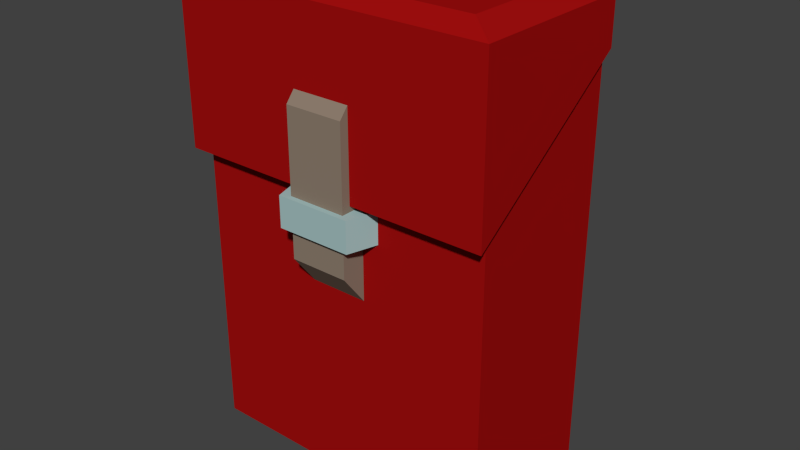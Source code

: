 # Source: trousse_de_soin2.blend  (saved by Blender 2.64.0; exported with 4.5.12 LTS)
import bpy
from mathutils import Matrix  # noqa: F401  (used for matrix-valued properties, if any)

bpy.ops.wm.read_factory_settings(use_empty=True)
scene = bpy.context.scene
scene.name = 'Scene'

# ---- collections
col_collection_1 = bpy.data.collections.new('Collection 1'); scene.collection.children.link(col_collection_1)

# ---- materials (node trees are filled in below, after node groups)
mat_camo = bpy.data.materials.new('camo')
mat_camo.alpha_threshold = 0.0
mat_camo.use_transparent_shadow = False
mat_camo.diffuse_color = (0.36, 0.0048, 0.0048, 1.0)
mat_camo.specular_color = (0.0, 0.0, 0.0)
mat_camo.roughness = 0.5
mat_camo.specular_intensity = 1.0
mat_camo.line_color = (0.0, 0.0, 0.0, 1.0)
mat_ribbon = bpy.data.materials.new('ribbon')
mat_ribbon.alpha_threshold = 0.0
mat_ribbon.use_transparent_shadow = False
mat_ribbon.diffuse_color = (0.27, 0.21, 0.16, 1.0)
mat_ribbon.specular_color = (0.0, 0.0, 0.0)
mat_ribbon.roughness = 0.5
mat_ribbon.specular_intensity = 1.0
mat_ribbon.line_color = (0.0, 0.0, 0.0, 1.0)
mat_steel = bpy.data.materials.new('steel')
mat_steel.alpha_threshold = 0.0
mat_steel.use_transparent_shadow = False
mat_steel.diffuse_color = (0.38, 0.54, 0.54, 1.0)
mat_steel.specular_color = (0.0, 0.0, 0.0)
mat_steel.roughness = 0.5
mat_steel.specular_intensity = 1.0
mat_steel.line_color = (0.0, 0.0, 0.0, 1.0)

# ---- material node trees

# ---- world
world_world = bpy.data.worlds.new('World'); scene.world = world_world
world_world.color = (0.05088, 0.05088, 0.05088)
world_world.use_sun_shadow = False
world_world.sun_shadow_jitter_overblur = 0.0
world_world.cycles.sampling_method = 'MANUAL'
world_world.cycles.sample_map_resolution = 256

# ---- meshes
me_camo = bpy.data.meshes.new('camo')
me_camo.from_pydata([(-1.612, -3.269, 1.878), (1.612, -3.269, 1.878), (-1.612, -0.0561, 1.878), (1.612, -0.0561, 1.878), (1.612, -3.269, 0.2648), (-1.612, -3.269, 0.2648), (1.612, 1.07, 0.2648), (-1.612, 1.07, 0.2648), (-1.673, -0.1692, 2.039), (1.685, -0.1692, 2.039), (-1.673, 1.545, 2.039), (1.685, 1.545, 2.039), (1.685, 1.07, 0.2648), (-1.673, 1.07, 0.2648), (1.685, 1.545, 0.2648), (-1.673, 1.545, 0.2648), (-1.467, 1.699, 1.933), (1.478, 1.699, 1.933), (1.478, 1.699, 0.3848), (-1.467, 1.699, 0.3848), (-1.368, -3.398, 1.756), (1.368, -3.398, 1.756), (1.368, -3.398, 0.387), (-1.368, -3.398, 0.387)], [], [(0, 1, 2), (1, 3, 2), (4, 5, 6), (5, 7, 6), (5, 0, 2), (2, 7, 5), (6, 1, 4), (6, 3, 1), (2, 6, 7), (2, 3, 6), (8, 9, 10), (9, 11, 10), (12, 13, 14), (13, 15, 14), (10, 13, 8), (10, 15, 13), (14, 9, 12), (14, 11, 9), (9, 13, 12), (9, 8, 13), (10, 11, 16), (11, 17, 16), (14, 15, 18), (15, 19, 18), (16, 15, 10), (16, 19, 15), (18, 11, 14), (18, 17, 11), (16, 18, 19), (16, 17, 18), (21, 0, 20), (1, 0, 21), (22, 23, 4), (23, 5, 4), (0, 23, 20), (0, 5, 23), (4, 21, 22), (4, 1, 21), (21, 23, 22), (21, 20, 23)])
_uv = me_camo.uv_layers.new(name='UVMap')
_uv.uv.foreach_set('vector', [1.0, 0.0, 0.0, 0.0, 0.0, 1.0, 1.0, 0.0, 0.0, 0.0, 0.0, 1.0, 1.0, 0.0, 0.0, 0.0, 0.0, 1.0, 1.0, 0.0, 0.0, 0.0, 0.0, 1.0, 0.0, 0.0, 1.0, 0.0, 0.0, 1.0, 0.0, 1.0, 0.0, 0.0, 1.0, 0.0, 0.0, 1.0, 0.0, 0.0, 1.0, 0.0, 0.0, 1.0, 0.0, 0.0, 1.0, 0.0, 0.0, 1.0, 0.0, 0.0, 1.0, 0.0, 0.0, 1.0, 0.0, 0.0, 1.0, 0.0, 1.0, 0.0, 0.0, 0.0, 0.0, 1.0, 1.0, 0.0, 0.0, 0.0, 0.0, 1.0, 1.0, 0.0, 0.0, 0.0, 0.0, 1.0, 1.0, 0.0, 0.0, 0.0, 0.0, 1.0, 0.0, 1.0, 0.0, 0.0, 1.0, 0.0, 0.0, 1.0, 0.0, 0.0, 1.0, 0.0, 0.0, 1.0, 0.0, 0.0, 1.0, 0.0, 0.0, 1.0, 0.0, 0.0, 1.0, 0.0, 0.0, 1.0, 0.0, 0.0, 1.0, 0.0, 0.0, 1.0, 0.0, 0.0, 1.0, 0.0, 1.0, 0.0, 0.0, 0.0, 0.0, 1.0, 1.0, 0.0, 0.0, 0.0, 0.0, 1.0, 1.0, 0.0, 0.0, 0.0, 0.0, 1.0, 1.0, 0.0, 0.0, 0.0, 0.0, 1.0, 0.0, 1.0, 0.0, 0.0, 1.0, 0.0, 0.0, 1.0, 0.0, 0.0, 1.0, 0.0, 0.0, 1.0, 0.0, 0.0, 1.0, 0.0, 0.0, 1.0, 0.0, 0.0, 1.0, 0.0, 0.0, 1.0, 0.0, 0.0, 1.0, 0.0, 0.0, 1.0, 0.0, 0.0, 1.0, 0.0, 0.0, 0.0, 0.0, 1.0, 1.0, 0.0, 0.0, 0.0, 0.0, 1.0, 1.0, 0.0, 1.0, 0.0, 0.0, 0.0, 0.0, 1.0, 1.0, 0.0, 0.0, 0.0, 0.0, 1.0, 0.0, 1.0, 0.0, 0.0, 1.0, 0.0, 0.0, 1.0, 0.0, 0.0, 1.0, 0.0, 0.0, 1.0, 0.0, 0.0, 1.0, 0.0, 0.0, 1.0, 0.0, 0.0, 1.0, 0.0, 0.0, 1.0, 0.0, 0.0, 1.0, 0.0, 0.0, 1.0, 0.0, 0.0, 1.0, 0.0])
me_camo.materials.append(mat_camo)
me_camo.use_remesh_preserve_volume = False
me_camo.use_remesh_preserve_attributes = False
me_camo.use_mirror_vertex_groups = False
me_camo.update()
me_ribbon = bpy.data.meshes.new('ribbon')
me_ribbon.from_pydata([(-0.3073, -0.8559, 2.131), (0.3035, -0.8559, 2.131), (-0.3073, 0.6323, 2.131), (0.3035, 0.6323, 2.131), (0.3035, -1.181, 1.878), (-0.3073, -1.181, 1.878), (0.3035, 0.9387, 1.878), (-0.3073, 0.9387, 1.878), (-0.6455, 0.7524, -0.1602), (0.6417, -0.7262, -0.1602), (-0.6455, -0.7262, -0.1602), (0.6417, 0.7524, -0.1602), (-0.6455, -1.052, 0.2648), (-0.6455, 1.059, 0.2648), (0.6417, -1.052, 0.2648), (0.6417, 1.059, 0.2648)], [], [(0, 1, 2), (1, 3, 2), (4, 5, 6), (5, 7, 6), (5, 0, 2), (2, 7, 5), (6, 1, 4), (6, 3, 1), (2, 6, 7), (2, 3, 6), (1, 5, 4), (1, 0, 5), (8, 9, 10), (8, 11, 9), (10, 12, 8), (12, 13, 8), (14, 9, 15), (9, 11, 15), (13, 15, 8), (15, 11, 8), (14, 12, 9), (12, 10, 9)])
_uv = me_ribbon.uv_layers.new(name='UVMap')
_uv.uv.foreach_set('vector', [1.0, 0.0, 0.0, 0.0, 0.0, 1.0, 1.0, 0.0, 0.0, 0.0, 0.0, 1.0, 1.0, 0.0, 0.0, 0.0, 0.0, 1.0, 1.0, 0.0, 0.0, 0.0, 0.0, 1.0, 0.0, 0.0, 1.0, 0.0, 0.0, 1.0, 0.0, 1.0, 0.0, 0.0, 1.0, 0.0, 0.0, 1.0, 0.0, 0.0, 1.0, 0.0, 0.0, 1.0, 0.0, 0.0, 1.0, 0.0, 0.0, 1.0, 0.0, 0.0, 1.0, 0.0, 0.0, 1.0, 0.0, 0.0, 1.0, 0.0, 0.0, 1.0, 0.0, 0.0, 1.0, 0.0, 0.0, 1.0, 0.0, 0.0, 1.0, 0.0, 0.0, 1.0, 0.0, 0.0, 1.0, 0.0, 0.0, 1.0, 0.0, 0.0, 1.0, 0.0, 1.0, 0.0, 0.0, 0.0, 0.0, 1.0, 1.0, 0.0, 0.0, 0.0, 0.0, 1.0, 1.0, 0.0, 0.0, 0.0, 0.0, 1.0, 1.0, 0.0, 0.0, 0.0, 0.0, 1.0, 1.0, 0.0, 0.0, 0.0, 0.0, 1.0, 1.0, 0.0, 0.0, 0.0, 0.0, 1.0, 1.0, 0.0, 0.0, 0.0, 0.0, 1.0, 1.0, 0.0, 0.0, 0.0, 0.0, 1.0])
me_ribbon.materials.append(mat_ribbon)
me_ribbon.use_remesh_preserve_volume = False
me_ribbon.use_remesh_preserve_attributes = False
me_ribbon.use_mirror_vertex_groups = False
me_ribbon.update()
me_steel = bpy.data.meshes.new('steel')
me_steel.from_pydata([(-0.3993, -0.5488, 2.186), (0.3876, -0.5488, 2.186), (-0.3993, -0.2254, 2.186), (0.3876, -0.2254, 2.186), (-0.4909, -0.5488, 1.878), (-0.4909, -0.2254, 1.878), (0.4793, -0.2254, 1.878), (0.4793, -0.5488, 1.878)], [], [(0, 1, 2), (1, 3, 2), (4, 0, 2), (2, 5, 4), (6, 1, 7), (6, 3, 1), (2, 6, 5), (2, 3, 6), (1, 4, 7), (1, 0, 4)])
_uv = me_steel.uv_layers.new(name='UVMap')
_uv.uv.foreach_set('vector', [1.0, 0.0, 0.0, 0.0, 0.0, 1.0, 1.0, 0.0, 0.0, 0.0, 0.0, 1.0, 0.0, 0.0, 1.0, 0.0, 0.0, 1.0, 0.0, 1.0, 0.0, 0.0, 1.0, 0.0, 0.0, 1.0, 0.0, 0.0, 1.0, 0.0, 0.0, 1.0, 0.0, 0.0, 1.0, 0.0, 0.0, 1.0, 0.0, 0.0, 1.0, 0.0, 0.0, 1.0, 0.0, 0.0, 1.0, 0.0, 0.0, 1.0, 0.0, 0.0, 1.0, 0.0, 0.0, 1.0, 0.0, 0.0, 1.0, 0.0])
me_steel.materials.append(mat_steel)
me_steel.use_remesh_preserve_volume = False
me_steel.use_remesh_preserve_attributes = False
me_steel.use_mirror_vertex_groups = False
me_steel.update()

# ---- objects
ob_camo = bpy.data.objects.new('camo', me_camo)
ob_ribbon = bpy.data.objects.new('ribbon', me_ribbon)
ob_steel = bpy.data.objects.new('steel', me_steel)

# ---- transforms, parenting, visibility, modifiers, constraints
ob_camo.location = (0.0, 0.0, 0.0)
ob_camo.rotation_euler = (1.571, -0.0, 0.0)
ob_camo.scale = (5.0, 5.0, 5.0)
ob_camo.lineart.crease_threshold = 0.0
ob_ribbon.parent = ob_camo
ob_ribbon.matrix_parent_inverse = Matrix(((1.0, 0.0, 0.0, 0.0), (0.0, -1.629e-07, 1.0, 0.0), (0.0, -1.0, -1.629e-07, 0.0), (0.0, 0.0, 0.0, 1.0)))
ob_ribbon.location = (0.0, 0.0, 0.0)
ob_ribbon.rotation_euler = (1.571, -0.0, 0.0)
ob_ribbon.lineart.crease_threshold = 0.0
ob_steel.parent = ob_camo
ob_steel.matrix_parent_inverse = Matrix(((1.0, 0.0, 0.0, 0.0), (0.0, -1.629e-07, 1.0, 0.0), (0.0, -1.0, -1.629e-07, 0.0), (0.0, 0.0, 0.0, 1.0)))
ob_steel.location = (0.0, 0.0, 0.0)
ob_steel.rotation_euler = (1.571, -0.0, 0.0)
ob_steel.lineart.crease_threshold = 0.0

# ---- collection membership
col_collection_1.objects.link(ob_camo)
col_collection_1.objects.link(ob_ribbon)
col_collection_1.objects.link(ob_steel)

# ---- scene / render settings (as saved in the file)
scene.frame_start = 1; scene.frame_end = 250; scene.frame_set(1)
scene.render.engine = 'BLENDER_EEVEE_NEXT'
scene.render.image_settings.color_mode = 'RGB'
scene.render.image_settings.compression = 90
scene.render.resolution_percentage = 50
scene.render.dither_intensity = 0.0
scene.render.bake_margin = 2
scene.render.bake_bias = 0.0
scene.cycles.use_denoising = False
scene.cycles.samples = 10
scene.cycles.sampling_pattern = 'TABULATED_SOBOL'
scene.cycles.light_sampling_threshold = 0.0
scene.cycles.use_adaptive_sampling = False
scene.cycles.use_light_tree = False
scene.cycles.blur_glossy = 0.0
scene.cycles.volume_bounces = 1
scene.cycles.pixel_filter_type = 'GAUSSIAN'
scene.cycles.sample_clamp_indirect = 0.0
scene.view_settings.view_transform = 'Standard'
bpy.context.view_layer.update()

# ---- added for rendering (the .blend has no active camera and no usable light): camera, sun
cam_auto = bpy.data.cameras.new('AutoCamera')
cam_auto.lens = 50.0
cam_auto.sensor_width = 36.0
cam_auto.clip_end = 1000.0
ob_auto_camera = bpy.data.objects.new('AutoCamera', cam_auto)
scene.collection.objects.link(ob_auto_camera)
ob_auto_camera.location = (30.2819, -41.3696, 19.9555)
ob_auto_camera.rotation_euler = (1.09748, -7.21219e-08, 0.694738)
scene.camera = ob_auto_camera
light_auto_sun = bpy.data.lights.new('AutoSun', 'SUN')
light_auto_sun.energy = 3.0
light_auto_sun.angle = 0.0523599
ob_auto_sun = bpy.data.objects.new('AutoSun', light_auto_sun)
scene.collection.objects.link(ob_auto_sun)
ob_auto_sun.rotation_euler = (0.872665, 0.174533, 0.523599)
bpy.context.view_layer.update()
